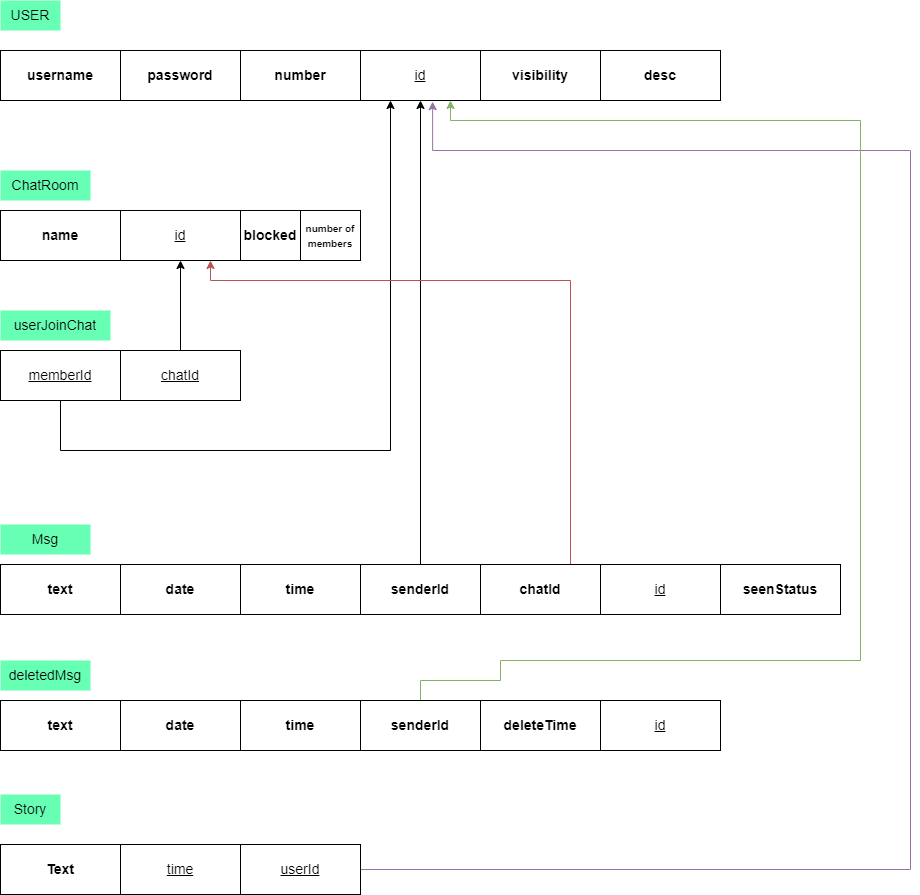

The diagram above was exported from draw.io. Its source (the exported page's mxGraphModel, read from the mxfile embedded in the PNG):
<mxGraphModel dx="638" dy="694" grid="1" gridSize="10" guides="1" tooltips="1" connect="1" arrows="1" fold="1" page="1" pageScale="1" pageWidth="850" pageHeight="1100" background="none" math="0" shadow="0">
  <root>
    <object label="" id="0">
      <mxCell />
    </object>
    <mxCell id="1" parent="0" />
    <mxCell id="FhbwniZ0QiBIBfyYzOlY-1" value="&lt;font style=&quot;font-size: 14px&quot;&gt;&lt;b&gt;username&lt;/b&gt;&lt;/font&gt;" style="rounded=0;whiteSpace=wrap;html=1;" parent="1" vertex="1">
      <mxGeometry x="30" y="80" width="120" height="50" as="geometry" />
    </mxCell>
    <mxCell id="FhbwniZ0QiBIBfyYzOlY-2" value="USER" style="text;html=1;strokeColor=none;fillColor=#66FFB3;align=center;verticalAlign=middle;whiteSpace=wrap;rounded=0;fontSize=14;" parent="1" vertex="1">
      <mxGeometry x="30" y="30" width="60" height="30" as="geometry" />
    </mxCell>
    <mxCell id="FhbwniZ0QiBIBfyYzOlY-4" value="&lt;font style=&quot;font-size: 14px&quot;&gt;&lt;b&gt;password&lt;/b&gt;&lt;/font&gt;" style="rounded=0;whiteSpace=wrap;html=1;" parent="1" vertex="1">
      <mxGeometry x="150" y="80" width="120" height="50" as="geometry" />
    </mxCell>
    <mxCell id="FhbwniZ0QiBIBfyYzOlY-5" value="&lt;font style=&quot;font-size: 14px&quot;&gt;&lt;b&gt;number&lt;/b&gt;&lt;/font&gt;" style="rounded=0;whiteSpace=wrap;html=1;" parent="1" vertex="1">
      <mxGeometry x="270" y="80" width="120" height="50" as="geometry" />
    </mxCell>
    <mxCell id="FhbwniZ0QiBIBfyYzOlY-6" value="&lt;font style=&quot;font-size: 14px&quot;&gt;&lt;u&gt;id&lt;/u&gt;&lt;/font&gt;" style="rounded=0;whiteSpace=wrap;html=1;" parent="1" vertex="1">
      <mxGeometry x="390" y="80" width="120" height="50" as="geometry" />
    </mxCell>
    <mxCell id="FhbwniZ0QiBIBfyYzOlY-7" value="&lt;font style=&quot;font-size: 14px&quot;&gt;&lt;b&gt;name&lt;/b&gt;&lt;/font&gt;" style="rounded=0;whiteSpace=wrap;html=1;" parent="1" vertex="1">
      <mxGeometry x="30" y="240" width="120" height="50" as="geometry" />
    </mxCell>
    <mxCell id="FhbwniZ0QiBIBfyYzOlY-8" value="&lt;font style=&quot;font-size: 14px&quot;&gt;&lt;u&gt;id&lt;/u&gt;&lt;/font&gt;" style="rounded=0;whiteSpace=wrap;html=1;" parent="1" vertex="1">
      <mxGeometry x="150" y="240" width="120" height="50" as="geometry" />
    </mxCell>
    <mxCell id="FhbwniZ0QiBIBfyYzOlY-11" value="ChatRoom" style="text;html=1;strokeColor=none;fillColor=#66FFB3;align=center;verticalAlign=middle;whiteSpace=wrap;rounded=0;fontSize=14;" parent="1" vertex="1">
      <mxGeometry x="30" y="200" width="90" height="30" as="geometry" />
    </mxCell>
    <mxCell id="FhbwniZ0QiBIBfyYzOlY-13" value="&lt;font style=&quot;font-size: 14px&quot;&gt;&lt;b&gt;text&lt;/b&gt;&lt;/font&gt;" style="rounded=0;whiteSpace=wrap;html=1;" parent="1" vertex="1">
      <mxGeometry x="30" y="594" width="120" height="50" as="geometry" />
    </mxCell>
    <mxCell id="FhbwniZ0QiBIBfyYzOlY-14" value="&lt;font style=&quot;font-size: 14px&quot;&gt;&lt;b&gt;date&lt;/b&gt;&lt;/font&gt;" style="rounded=0;whiteSpace=wrap;html=1;" parent="1" vertex="1">
      <mxGeometry x="150" y="594" width="120" height="50" as="geometry" />
    </mxCell>
    <mxCell id="FhbwniZ0QiBIBfyYzOlY-15" value="Msg" style="text;html=1;strokeColor=none;fillColor=#66FFB3;align=center;verticalAlign=middle;whiteSpace=wrap;rounded=0;fontSize=14;" parent="1" vertex="1">
      <mxGeometry x="30" y="554" width="90" height="30" as="geometry" />
    </mxCell>
    <mxCell id="z73vnZ4J929ouECBsrKq-4" value="&lt;font style=&quot;font-size: 14px&quot;&gt;&lt;b&gt;Text&lt;/b&gt;&lt;/font&gt;" style="rounded=0;whiteSpace=wrap;html=1;" parent="1" vertex="1">
      <mxGeometry x="30" y="874" width="120" height="50" as="geometry" />
    </mxCell>
    <mxCell id="z73vnZ4J929ouECBsrKq-5" value="Story" style="text;html=1;strokeColor=none;fillColor=#66FFB3;align=center;verticalAlign=middle;whiteSpace=wrap;rounded=0;fontSize=14;" parent="1" vertex="1">
      <mxGeometry x="30" y="824" width="60" height="30" as="geometry" />
    </mxCell>
    <mxCell id="z73vnZ4J929ouECBsrKq-6" value="&lt;font style=&quot;font-size: 14px&quot;&gt;&lt;u&gt;time&lt;/u&gt;&lt;/font&gt;" style="rounded=0;whiteSpace=wrap;html=1;" parent="1" vertex="1">
      <mxGeometry x="150" y="874" width="120" height="50" as="geometry" />
    </mxCell>
    <mxCell id="qUfVgss4xX6jS84TGv53-6" style="edgeStyle=orthogonalEdgeStyle;rounded=0;orthogonalLoop=1;jettySize=auto;html=1;entryX=0.601;entryY=1.023;entryDx=0;entryDy=0;entryPerimeter=0;fillColor=#e1d5e7;strokeColor=#9673a6;" parent="1" source="z73vnZ4J929ouECBsrKq-7" target="FhbwniZ0QiBIBfyYzOlY-6" edge="1">
      <mxGeometry relative="1" as="geometry">
        <mxPoint x="790" y="180" as="targetPoint" />
        <Array as="points">
          <mxPoint x="940" y="899" />
          <mxPoint x="940" y="180" />
          <mxPoint x="462" y="180" />
        </Array>
      </mxGeometry>
    </mxCell>
    <mxCell id="z73vnZ4J929ouECBsrKq-7" value="&lt;font style=&quot;font-size: 14px&quot;&gt;&lt;u&gt;userId&lt;/u&gt;&lt;/font&gt;" style="rounded=0;whiteSpace=wrap;html=1;" parent="1" vertex="1">
      <mxGeometry x="270" y="874" width="120" height="50" as="geometry" />
    </mxCell>
    <mxCell id="z73vnZ4J929ouECBsrKq-40" style="edgeStyle=orthogonalEdgeStyle;rounded=0;orthogonalLoop=1;jettySize=auto;html=1;entryX=0.25;entryY=1;entryDx=0;entryDy=0;" parent="1" source="z73vnZ4J929ouECBsrKq-31" target="FhbwniZ0QiBIBfyYzOlY-6" edge="1">
      <mxGeometry relative="1" as="geometry">
        <mxPoint x="470" y="480" as="targetPoint" />
        <Array as="points">
          <mxPoint x="90" y="480" />
          <mxPoint x="420" y="480" />
        </Array>
      </mxGeometry>
    </mxCell>
    <mxCell id="z73vnZ4J929ouECBsrKq-31" value="&lt;font style=&quot;font-size: 14px&quot;&gt;&lt;u&gt;memberId&lt;/u&gt;&lt;/font&gt;" style="rounded=0;whiteSpace=wrap;html=1;" parent="1" vertex="1">
      <mxGeometry x="30" y="380" width="120" height="50" as="geometry" />
    </mxCell>
    <mxCell id="z73vnZ4J929ouECBsrKq-39" style="edgeStyle=orthogonalEdgeStyle;rounded=0;orthogonalLoop=1;jettySize=auto;html=1;" parent="1" source="z73vnZ4J929ouECBsrKq-32" target="FhbwniZ0QiBIBfyYzOlY-8" edge="1">
      <mxGeometry relative="1" as="geometry" />
    </mxCell>
    <mxCell id="z73vnZ4J929ouECBsrKq-32" value="&lt;font style=&quot;font-size: 14px&quot;&gt;&lt;u&gt;chatId&lt;/u&gt;&lt;/font&gt;" style="rounded=0;whiteSpace=wrap;html=1;" parent="1" vertex="1">
      <mxGeometry x="150" y="380" width="120" height="50" as="geometry" />
    </mxCell>
    <mxCell id="z73vnZ4J929ouECBsrKq-33" value="userJoinChat" style="text;html=1;strokeColor=none;fillColor=#66FFB3;align=center;verticalAlign=middle;whiteSpace=wrap;rounded=0;fontSize=14;" parent="1" vertex="1">
      <mxGeometry x="30" y="340" width="110" height="30" as="geometry" />
    </mxCell>
    <mxCell id="z73vnZ4J929ouECBsrKq-37" value="&lt;font style=&quot;font-size: 14px&quot;&gt;&lt;b&gt;time&lt;/b&gt;&lt;/font&gt;" style="rounded=0;whiteSpace=wrap;html=1;" parent="1" vertex="1">
      <mxGeometry x="270" y="594" width="120" height="50" as="geometry" />
    </mxCell>
    <mxCell id="z73vnZ4J929ouECBsrKq-38" value="&lt;font style=&quot;font-size: 14px&quot;&gt;&lt;u&gt;id&lt;/u&gt;&lt;/font&gt;" style="rounded=0;whiteSpace=wrap;html=1;" parent="1" vertex="1">
      <mxGeometry x="630" y="594" width="120" height="50" as="geometry" />
    </mxCell>
    <mxCell id="z73vnZ4J929ouECBsrKq-44" style="edgeStyle=orthogonalEdgeStyle;rounded=0;orthogonalLoop=1;jettySize=auto;html=1;exitX=0.5;exitY=0;exitDx=0;exitDy=0;entryX=0.5;entryY=1;entryDx=0;entryDy=0;" parent="1" source="z73vnZ4J929ouECBsrKq-43" target="FhbwniZ0QiBIBfyYzOlY-6" edge="1">
      <mxGeometry relative="1" as="geometry" />
    </mxCell>
    <mxCell id="z73vnZ4J929ouECBsrKq-43" value="&lt;span style=&quot;font-size: 14px&quot;&gt;&lt;b&gt;senderId&lt;/b&gt;&lt;/span&gt;" style="rounded=0;whiteSpace=wrap;html=1;" parent="1" vertex="1">
      <mxGeometry x="390" y="594" width="120" height="50" as="geometry" />
    </mxCell>
    <mxCell id="z73vnZ4J929ouECBsrKq-45" value="&lt;font style=&quot;font-size: 14px&quot;&gt;&lt;b&gt;text&lt;/b&gt;&lt;/font&gt;" style="rounded=0;whiteSpace=wrap;html=1;" parent="1" vertex="1">
      <mxGeometry x="30" y="730" width="120" height="50" as="geometry" />
    </mxCell>
    <mxCell id="z73vnZ4J929ouECBsrKq-46" value="&lt;font style=&quot;font-size: 14px&quot;&gt;&lt;b&gt;date&lt;/b&gt;&lt;/font&gt;" style="rounded=0;whiteSpace=wrap;html=1;" parent="1" vertex="1">
      <mxGeometry x="150" y="730" width="120" height="50" as="geometry" />
    </mxCell>
    <mxCell id="z73vnZ4J929ouECBsrKq-47" value="deletedMsg" style="text;html=1;strokeColor=none;fillColor=#66FFB3;align=center;verticalAlign=middle;whiteSpace=wrap;rounded=0;fontSize=14;" parent="1" vertex="1">
      <mxGeometry x="30" y="690" width="90" height="30" as="geometry" />
    </mxCell>
    <mxCell id="z73vnZ4J929ouECBsrKq-48" value="&lt;font style=&quot;font-size: 14px&quot;&gt;&lt;b&gt;time&lt;/b&gt;&lt;/font&gt;" style="rounded=0;whiteSpace=wrap;html=1;" parent="1" vertex="1">
      <mxGeometry x="270" y="730" width="120" height="50" as="geometry" />
    </mxCell>
    <mxCell id="z73vnZ4J929ouECBsrKq-49" value="&lt;font style=&quot;font-size: 14px&quot;&gt;&lt;u&gt;id&lt;/u&gt;&lt;/font&gt;" style="rounded=0;whiteSpace=wrap;html=1;" parent="1" vertex="1">
      <mxGeometry x="630" y="730" width="120" height="50" as="geometry" />
    </mxCell>
    <mxCell id="qUfVgss4xX6jS84TGv53-3" style="edgeStyle=orthogonalEdgeStyle;rounded=0;orthogonalLoop=1;jettySize=auto;html=1;exitX=0.5;exitY=0;exitDx=0;exitDy=0;entryX=0.75;entryY=1;entryDx=0;entryDy=0;fillColor=#d5e8d4;strokeColor=#82b366;" parent="1" source="z73vnZ4J929ouECBsrKq-50" target="FhbwniZ0QiBIBfyYzOlY-6" edge="1">
      <mxGeometry relative="1" as="geometry">
        <mxPoint x="800" y="150" as="targetPoint" />
        <Array as="points">
          <mxPoint x="450" y="710" />
          <mxPoint x="530" y="710" />
          <mxPoint x="530" y="690" />
          <mxPoint x="890" y="690" />
          <mxPoint x="890" y="150" />
          <mxPoint x="480" y="150" />
        </Array>
      </mxGeometry>
    </mxCell>
    <mxCell id="z73vnZ4J929ouECBsrKq-50" value="&lt;span style=&quot;font-size: 14px&quot;&gt;&lt;b&gt;senderId&lt;/b&gt;&lt;/span&gt;" style="rounded=0;whiteSpace=wrap;html=1;" parent="1" vertex="1">
      <mxGeometry x="390" y="730" width="120" height="50" as="geometry" />
    </mxCell>
    <mxCell id="z73vnZ4J929ouECBsrKq-58" value="&lt;font style=&quot;font-size: 14px&quot;&gt;&lt;b&gt;deleteTime&lt;/b&gt;&lt;/font&gt;" style="rounded=0;whiteSpace=wrap;html=1;" parent="1" vertex="1">
      <mxGeometry x="510" y="730" width="120" height="50" as="geometry" />
    </mxCell>
    <mxCell id="z73vnZ4J929ouECBsrKq-64" style="edgeStyle=orthogonalEdgeStyle;rounded=0;orthogonalLoop=1;jettySize=auto;html=1;entryX=0.75;entryY=1;entryDx=0;entryDy=0;fillColor=#f8cecc;strokeColor=#b85450;" parent="1" source="z73vnZ4J929ouECBsrKq-60" target="FhbwniZ0QiBIBfyYzOlY-8" edge="1">
      <mxGeometry relative="1" as="geometry">
        <mxPoint x="570" y="310" as="targetPoint" />
        <Array as="points">
          <mxPoint x="600" y="310" />
          <mxPoint x="240" y="310" />
        </Array>
      </mxGeometry>
    </mxCell>
    <mxCell id="z73vnZ4J929ouECBsrKq-60" value="&lt;span style=&quot;font-size: 14px&quot;&gt;&lt;b&gt;chatId&lt;/b&gt;&lt;/span&gt;" style="rounded=0;whiteSpace=wrap;html=1;" parent="1" vertex="1">
      <mxGeometry x="510" y="594" width="120" height="50" as="geometry" />
    </mxCell>
    <mxCell id="qUfVgss4xX6jS84TGv53-4" value="&lt;font style=&quot;font-size: 14px&quot;&gt;&lt;b&gt;visibility&lt;/b&gt;&lt;/font&gt;" style="rounded=0;whiteSpace=wrap;html=1;" parent="1" vertex="1">
      <mxGeometry x="510" y="80" width="120" height="50" as="geometry" />
    </mxCell>
    <mxCell id="qUfVgss4xX6jS84TGv53-5" value="&lt;span style=&quot;font-size: 14px&quot;&gt;&lt;b&gt;desc&lt;/b&gt;&lt;/span&gt;" style="rounded=0;whiteSpace=wrap;html=1;" parent="1" vertex="1">
      <mxGeometry x="630" y="80" width="120" height="50" as="geometry" />
    </mxCell>
    <mxCell id="IlJCDyRoEm75J3aJ7xXU-1" value="&lt;font style=&quot;font-size: 14px&quot;&gt;&lt;b&gt;blocked&lt;/b&gt;&lt;/font&gt;" style="rounded=0;whiteSpace=wrap;html=1;" parent="1" vertex="1">
      <mxGeometry x="270" y="240" width="60" height="50" as="geometry" />
    </mxCell>
    <mxCell id="IlJCDyRoEm75J3aJ7xXU-2" value="&lt;font style=&quot;font-size: 10px&quot;&gt;&lt;b&gt;number of members&lt;/b&gt;&lt;/font&gt;" style="rounded=0;whiteSpace=wrap;html=1;" parent="1" vertex="1">
      <mxGeometry x="330" y="240" width="60" height="50" as="geometry" />
    </mxCell>
    <mxCell id="IlJCDyRoEm75J3aJ7xXU-3" value="&lt;span style=&quot;font-size: 14px&quot;&gt;&lt;b&gt;seenStatus&lt;/b&gt;&lt;/span&gt;" style="rounded=0;whiteSpace=wrap;html=1;" parent="1" vertex="1">
      <mxGeometry x="750" y="594" width="120" height="50" as="geometry" />
    </mxCell>
  </root>
</mxGraphModel>